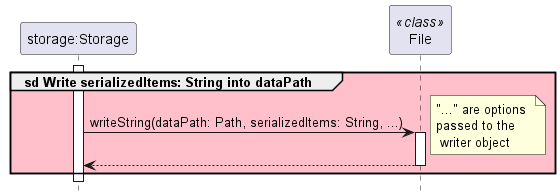

The diagram above was rendered by PlantUML. Its source (embedded in the PNG):
@startuml

hide footbox

skinparam PackageBackgroundColor pink

participant "storage:Storage" as Storage
participant "File" as Files <<class>>

group sd Write serializedItems: String into dataPath
activate Storage
    Storage -> Files: writeString(dataPath: Path, serializedItems: String, ...)
    note right: "..." are options \npassed to the\n writer object
    activate Files
    return
end
@enduml